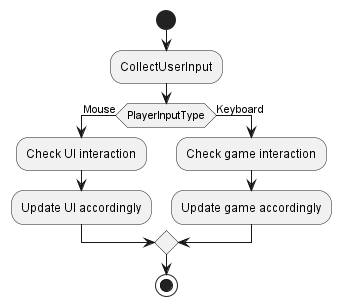

The diagram above was rendered by PlantUML. Its source (embedded in the PNG):
@startuml
'https://plantuml.com/activity-diagram-beta

start
:CollectUserInput;
if (PlayerInputType) is (Mouse) then
  :Check UI interaction;
  :Update UI accordingly;
else (Keyboard)
  :Check game interaction;
  :Update game accordingly;
endif

stop

@enduml